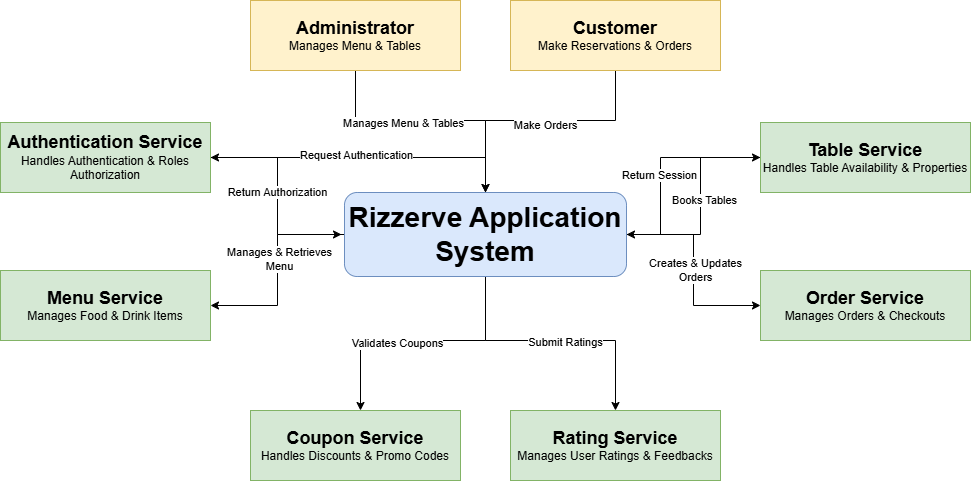

The diagram above was exported from draw.io. Its source (the exported page's mxGraphModel, read from the mxfile embedded in the PNG):
<mxGraphModel dx="1213" dy="730" grid="1" gridSize="10" guides="1" tooltips="1" connect="1" arrows="1" fold="1" page="1" pageScale="1" pageWidth="1169" pageHeight="827" math="0" shadow="0">
  <root>
    <mxCell id="0" />
    <mxCell id="1" parent="0" />
    <mxCell id="oRFyVe76DZQnUpM5ASD1-2" style="edgeStyle=orthogonalEdgeStyle;rounded=0;orthogonalLoop=1;jettySize=auto;html=1;entryX=1;entryY=0.5;entryDx=0;entryDy=0;" edge="1" parent="1" source="J5i3w0_zz_LHQYPGsLZW-1" target="M_QGetYSDbu2nke6xE0K-1">
      <mxGeometry relative="1" as="geometry">
        <Array as="points">
          <mxPoint x="585" y="337" />
        </Array>
      </mxGeometry>
    </mxCell>
    <mxCell id="oRFyVe76DZQnUpM5ASD1-3" value="Request Authentication" style="edgeLabel;html=1;align=center;verticalAlign=middle;resizable=0;points=[];" vertex="1" connectable="0" parent="oRFyVe76DZQnUpM5ASD1-2">
      <mxGeometry x="0.0624" y="-3" relative="1" as="geometry">
        <mxPoint as="offset" />
      </mxGeometry>
    </mxCell>
    <mxCell id="8oDnysQnwZY5G2kv9sRg-3" style="edgeStyle=orthogonalEdgeStyle;rounded=0;orthogonalLoop=1;jettySize=auto;html=1;entryX=1;entryY=0.5;entryDx=0;entryDy=0;" edge="1" parent="1" source="J5i3w0_zz_LHQYPGsLZW-1" target="NgJqUBXeZu1O162twG9I-1">
      <mxGeometry relative="1" as="geometry">
        <Array as="points">
          <mxPoint x="377" y="414" />
          <mxPoint x="377" y="485" />
        </Array>
      </mxGeometry>
    </mxCell>
    <mxCell id="8oDnysQnwZY5G2kv9sRg-4" value="Manages &amp;amp; Retrieves&lt;div&gt;Menu&lt;/div&gt;" style="edgeLabel;html=1;align=center;verticalAlign=middle;resizable=0;points=[];" vertex="1" connectable="0" parent="8oDnysQnwZY5G2kv9sRg-3">
      <mxGeometry x="-0.1089" y="1" relative="1" as="geometry">
        <mxPoint as="offset" />
      </mxGeometry>
    </mxCell>
    <mxCell id="MtPZ0viAYzPiPl4igXqO-1" style="edgeStyle=orthogonalEdgeStyle;rounded=0;orthogonalLoop=1;jettySize=auto;html=1;" edge="1" parent="1" source="J5i3w0_zz_LHQYPGsLZW-1" target="c7MN9VYBpEO-lMFhMNqM-1">
      <mxGeometry relative="1" as="geometry">
        <Array as="points">
          <mxPoint x="585" y="520" />
          <mxPoint x="460" y="520" />
        </Array>
      </mxGeometry>
    </mxCell>
    <mxCell id="MtPZ0viAYzPiPl4igXqO-2" value="Validates Coupons" style="edgeLabel;html=1;align=center;verticalAlign=middle;resizable=0;points=[];" vertex="1" connectable="0" parent="MtPZ0viAYzPiPl4igXqO-1">
      <mxGeometry x="0.1789" y="2" relative="1" as="geometry">
        <mxPoint as="offset" />
      </mxGeometry>
    </mxCell>
    <mxCell id="FYX3WhQJJMtJwdy-8qks-1" style="edgeStyle=orthogonalEdgeStyle;rounded=0;orthogonalLoop=1;jettySize=auto;html=1;entryX=0.5;entryY=0;entryDx=0;entryDy=0;" edge="1" parent="1" source="J5i3w0_zz_LHQYPGsLZW-1" target="s5R8E8nFDCoCNriq8cVI-1">
      <mxGeometry relative="1" as="geometry">
        <Array as="points">
          <mxPoint x="585" y="520" />
          <mxPoint x="715" y="520" />
        </Array>
      </mxGeometry>
    </mxCell>
    <mxCell id="FYX3WhQJJMtJwdy-8qks-2" value="Submit Ratings" style="edgeLabel;html=1;align=center;verticalAlign=middle;resizable=0;points=[];" vertex="1" connectable="0" parent="FYX3WhQJJMtJwdy-8qks-1">
      <mxGeometry x="0.0859" y="-1" relative="1" as="geometry">
        <mxPoint as="offset" />
      </mxGeometry>
    </mxCell>
    <mxCell id="8dCk9yTk9E13SbaBjcil-1" style="edgeStyle=orthogonalEdgeStyle;rounded=0;orthogonalLoop=1;jettySize=auto;html=1;entryX=0;entryY=0.5;entryDx=0;entryDy=0;" edge="1" parent="1" source="J5i3w0_zz_LHQYPGsLZW-1" target="9StlIXdcs_ekGKe3tfSw-1">
      <mxGeometry relative="1" as="geometry" />
    </mxCell>
    <mxCell id="8dCk9yTk9E13SbaBjcil-2" value="Creates &amp;amp; Updates&lt;div&gt;Orders&lt;/div&gt;" style="edgeLabel;html=1;align=center;verticalAlign=middle;resizable=0;points=[];" vertex="1" connectable="0" parent="8dCk9yTk9E13SbaBjcil-1">
      <mxGeometry x="-0.0016" y="1" relative="1" as="geometry">
        <mxPoint as="offset" />
      </mxGeometry>
    </mxCell>
    <mxCell id="8dCk9yTk9E13SbaBjcil-3" style="edgeStyle=orthogonalEdgeStyle;rounded=0;orthogonalLoop=1;jettySize=auto;html=1;" edge="1" parent="1" source="J5i3w0_zz_LHQYPGsLZW-1" target="F3e104l7pp7zc8v71amd-1">
      <mxGeometry relative="1" as="geometry">
        <Array as="points">
          <mxPoint x="800" y="414" />
          <mxPoint x="800" y="337" />
        </Array>
      </mxGeometry>
    </mxCell>
    <mxCell id="nmKIMBFAYLSe86eEj8fl-1" value="Books Tables" style="edgeLabel;html=1;align=center;verticalAlign=middle;resizable=0;points=[];" vertex="1" connectable="0" parent="8dCk9yTk9E13SbaBjcil-3">
      <mxGeometry x="0.03" y="-3" relative="1" as="geometry">
        <mxPoint as="offset" />
      </mxGeometry>
    </mxCell>
    <mxCell id="J5i3w0_zz_LHQYPGsLZW-1" value="&lt;font style=&quot;font-size: 28px;&quot;&gt;&lt;b&gt;Rizzerve Application System&lt;/b&gt;&lt;/font&gt;" style="rounded=1;whiteSpace=wrap;html=1;fillColor=#dae8fc;strokeColor=#6c8ebf;" vertex="1" parent="1">
      <mxGeometry x="444" y="372" width="282" height="84" as="geometry" />
    </mxCell>
    <mxCell id="oRFyVe76DZQnUpM5ASD1-4" style="edgeStyle=orthogonalEdgeStyle;rounded=0;orthogonalLoop=1;jettySize=auto;html=1;entryX=0;entryY=0.5;entryDx=0;entryDy=0;" edge="1" parent="1">
      <mxGeometry relative="1" as="geometry">
        <mxPoint x="307" y="337" as="sourcePoint" />
        <mxPoint x="441" y="414" as="targetPoint" />
        <Array as="points">
          <mxPoint x="377" y="337" />
          <mxPoint x="377" y="414" />
        </Array>
      </mxGeometry>
    </mxCell>
    <mxCell id="oRFyVe76DZQnUpM5ASD1-5" value="Return Authorization" style="edgeLabel;html=1;align=center;verticalAlign=middle;resizable=0;points=[];" vertex="1" connectable="0" parent="oRFyVe76DZQnUpM5ASD1-4">
      <mxGeometry x="-0.0146" y="-1" relative="1" as="geometry">
        <mxPoint as="offset" />
      </mxGeometry>
    </mxCell>
    <mxCell id="M_QGetYSDbu2nke6xE0K-1" value="&lt;font style=&quot;font-size: 18px;&quot;&gt;&lt;b style=&quot;&quot;&gt;Authentication Service&lt;/b&gt;&lt;/font&gt;&lt;div&gt;&lt;font&gt;Handles Authentication &amp;amp; Roles Authorization&lt;/font&gt;&lt;/div&gt;" style="rounded=0;whiteSpace=wrap;html=1;fillColor=#d5e8d4;strokeColor=#82b366;" vertex="1" parent="1">
      <mxGeometry x="100" y="302" width="210" height="70" as="geometry" />
    </mxCell>
    <mxCell id="NgJqUBXeZu1O162twG9I-1" value="&lt;font style=&quot;font-size: 18px;&quot;&gt;&lt;b style=&quot;&quot;&gt;Menu Service&lt;/b&gt;&lt;/font&gt;&lt;div&gt;&lt;font&gt;Manages Food &amp;amp; Drink Items&lt;/font&gt;&lt;/div&gt;" style="rounded=0;whiteSpace=wrap;html=1;fillColor=#d5e8d4;strokeColor=#82b366;" vertex="1" parent="1">
      <mxGeometry x="100" y="450" width="210" height="70" as="geometry" />
    </mxCell>
    <mxCell id="nmKIMBFAYLSe86eEj8fl-3" style="edgeStyle=orthogonalEdgeStyle;rounded=0;orthogonalLoop=1;jettySize=auto;html=1;entryX=1;entryY=0.5;entryDx=0;entryDy=0;" edge="1" parent="1" source="F3e104l7pp7zc8v71amd-1" target="J5i3w0_zz_LHQYPGsLZW-1">
      <mxGeometry relative="1" as="geometry">
        <Array as="points">
          <mxPoint x="760" y="337" />
          <mxPoint x="760" y="414" />
        </Array>
      </mxGeometry>
    </mxCell>
    <mxCell id="nmKIMBFAYLSe86eEj8fl-4" value="Return Session" style="edgeLabel;html=1;align=center;verticalAlign=middle;resizable=0;points=[];" vertex="1" connectable="0" parent="nmKIMBFAYLSe86eEj8fl-3">
      <mxGeometry x="0.1122" y="-2" relative="1" as="geometry">
        <mxPoint as="offset" />
      </mxGeometry>
    </mxCell>
    <mxCell id="F3e104l7pp7zc8v71amd-1" value="&lt;font style=&quot;font-size: 18px;&quot;&gt;&lt;b style=&quot;&quot;&gt;Table Service&lt;/b&gt;&lt;/font&gt;&lt;div&gt;&lt;font&gt;Handles Table Availability &amp;amp; Properties&lt;/font&gt;&lt;/div&gt;" style="rounded=0;whiteSpace=wrap;html=1;fillColor=#d5e8d4;strokeColor=#82b366;" vertex="1" parent="1">
      <mxGeometry x="860" y="302" width="210" height="70" as="geometry" />
    </mxCell>
    <mxCell id="9StlIXdcs_ekGKe3tfSw-1" value="&lt;font style=&quot;font-size: 18px;&quot;&gt;&lt;b style=&quot;&quot;&gt;Order Service&lt;/b&gt;&lt;/font&gt;&lt;div&gt;&lt;font&gt;Manages Orders &amp;amp; Checkouts&lt;/font&gt;&lt;/div&gt;" style="rounded=0;whiteSpace=wrap;html=1;fillColor=#d5e8d4;strokeColor=#82b366;" vertex="1" parent="1">
      <mxGeometry x="860" y="450" width="210" height="70" as="geometry" />
    </mxCell>
    <mxCell id="s5R8E8nFDCoCNriq8cVI-1" value="&lt;font style=&quot;font-size: 18px;&quot;&gt;&lt;b style=&quot;&quot;&gt;Rating Service&lt;/b&gt;&lt;/font&gt;&lt;div&gt;&lt;font&gt;Manages User Ratings &amp;amp; Feedbacks&lt;/font&gt;&lt;/div&gt;" style="rounded=0;whiteSpace=wrap;html=1;fillColor=#d5e8d4;strokeColor=#82b366;" vertex="1" parent="1">
      <mxGeometry x="610" y="590" width="210" height="70" as="geometry" />
    </mxCell>
    <mxCell id="8dCk9yTk9E13SbaBjcil-6" style="edgeStyle=orthogonalEdgeStyle;rounded=0;orthogonalLoop=1;jettySize=auto;html=1;entryX=0.5;entryY=0;entryDx=0;entryDy=0;" edge="1" parent="1" source="ovfjlY0X2iGWfiMbN1ck-1" target="J5i3w0_zz_LHQYPGsLZW-1">
      <mxGeometry relative="1" as="geometry">
        <Array as="points">
          <mxPoint x="455" y="300" />
          <mxPoint x="585" y="300" />
        </Array>
      </mxGeometry>
    </mxCell>
    <mxCell id="OjVf-85547OXcmU3uYDE-1" value="Manages Menu &amp;amp; Tables" style="edgeLabel;html=1;align=center;verticalAlign=middle;resizable=0;points=[];" vertex="1" connectable="0" parent="8dCk9yTk9E13SbaBjcil-6">
      <mxGeometry x="-0.2275" y="-2" relative="1" as="geometry">
        <mxPoint as="offset" />
      </mxGeometry>
    </mxCell>
    <mxCell id="ovfjlY0X2iGWfiMbN1ck-1" value="&lt;span style=&quot;font-size: 18px;&quot;&gt;&lt;b&gt;Administrator&lt;/b&gt;&lt;/span&gt;&lt;br&gt;&lt;div&gt;Manages Menu &amp;amp; Tables&lt;/div&gt;" style="rounded=0;whiteSpace=wrap;html=1;fillColor=#fff2cc;strokeColor=#d6b656;" vertex="1" parent="1">
      <mxGeometry x="350" y="180" width="210" height="70" as="geometry" />
    </mxCell>
    <mxCell id="c7MN9VYBpEO-lMFhMNqM-1" value="&lt;font style=&quot;font-size: 18px;&quot;&gt;&lt;b style=&quot;&quot;&gt;Coupon Service&lt;/b&gt;&lt;/font&gt;&lt;div&gt;Handles Discounts &amp;amp; Promo Codes&lt;/div&gt;" style="rounded=0;whiteSpace=wrap;html=1;fillColor=#d5e8d4;strokeColor=#82b366;" vertex="1" parent="1">
      <mxGeometry x="350" y="590" width="210" height="70" as="geometry" />
    </mxCell>
    <mxCell id="8dCk9yTk9E13SbaBjcil-7" style="edgeStyle=orthogonalEdgeStyle;rounded=0;orthogonalLoop=1;jettySize=auto;html=1;entryX=0.5;entryY=0;entryDx=0;entryDy=0;" edge="1" parent="1" source="c7MN9VYBpEO-lMFhMNqM-2" target="J5i3w0_zz_LHQYPGsLZW-1">
      <mxGeometry relative="1" as="geometry">
        <Array as="points">
          <mxPoint x="715" y="300" />
          <mxPoint x="585" y="300" />
        </Array>
      </mxGeometry>
    </mxCell>
    <mxCell id="OjVf-85547OXcmU3uYDE-2" value="Make Orders" style="edgeLabel;html=1;align=center;verticalAlign=middle;resizable=0;points=[];" vertex="1" connectable="0" parent="8dCk9yTk9E13SbaBjcil-7">
      <mxGeometry x="-0.0423" y="4" relative="1" as="geometry">
        <mxPoint as="offset" />
      </mxGeometry>
    </mxCell>
    <mxCell id="c7MN9VYBpEO-lMFhMNqM-2" value="&lt;span style=&quot;font-size: 18px;&quot;&gt;&lt;b&gt;Customer&lt;/b&gt;&lt;/span&gt;&lt;br&gt;&lt;div&gt;Make Reservations &amp;amp; Orders&lt;/div&gt;" style="rounded=0;whiteSpace=wrap;html=1;fillColor=#fff2cc;strokeColor=#d6b656;" vertex="1" parent="1">
      <mxGeometry x="610" y="180" width="210" height="70" as="geometry" />
    </mxCell>
  </root>
</mxGraphModel>